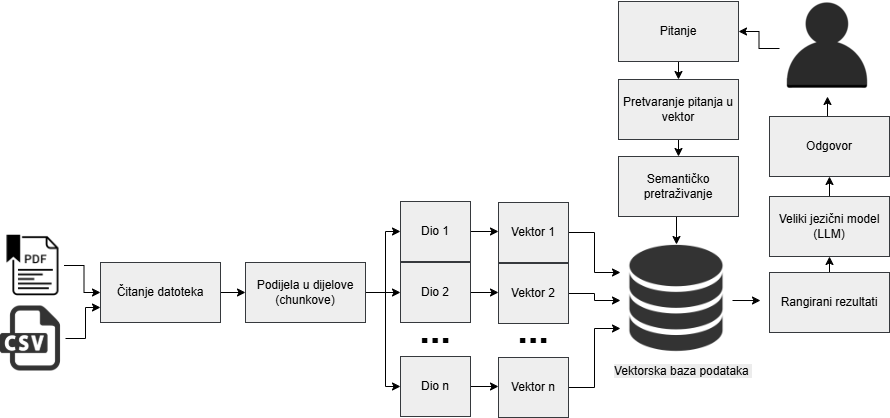

The diagram above was exported from draw.io. Its source (the exported page's mxGraphModel, read from the mxfile embedded in the PNG):
<mxGraphModel dx="1303" dy="1813" grid="1" gridSize="10" guides="1" tooltips="1" connect="1" arrows="1" fold="1" page="1" pageScale="1" pageWidth="850" pageHeight="1100" math="0" shadow="0">
  <root>
    <mxCell id="0" />
    <mxCell id="1" parent="0" />
    <mxCell id="Tb-QyksEo3rW9eJfQlah-49" style="edgeStyle=orthogonalEdgeStyle;rounded=0;orthogonalLoop=1;jettySize=auto;html=1;exitX=1;exitY=0.5;exitDx=0;exitDy=0;entryX=0;entryY=0.5;entryDx=0;entryDy=0;" edge="1" parent="1" source="Tb-QyksEo3rW9eJfQlah-4" target="Tb-QyksEo3rW9eJfQlah-5">
      <mxGeometry relative="1" as="geometry" />
    </mxCell>
    <mxCell id="Tb-QyksEo3rW9eJfQlah-4" value="Čitanje datoteka" style="rounded=0;whiteSpace=wrap;html=1;fillColor=#eeeeee;strokeColor=#36393d;" vertex="1" parent="1">
      <mxGeometry x="280" y="236" width="120" height="60" as="geometry" />
    </mxCell>
    <mxCell id="Tb-QyksEo3rW9eJfQlah-50" style="edgeStyle=orthogonalEdgeStyle;rounded=0;orthogonalLoop=1;jettySize=auto;html=1;exitX=1;exitY=0.5;exitDx=0;exitDy=0;entryX=0;entryY=0.5;entryDx=0;entryDy=0;" edge="1" parent="1" source="Tb-QyksEo3rW9eJfQlah-5" target="Tb-QyksEo3rW9eJfQlah-6">
      <mxGeometry relative="1" as="geometry">
        <Array as="points">
          <mxPoint x="565" y="266" />
          <mxPoint x="565" y="205" />
        </Array>
      </mxGeometry>
    </mxCell>
    <mxCell id="Tb-QyksEo3rW9eJfQlah-51" style="edgeStyle=orthogonalEdgeStyle;rounded=0;orthogonalLoop=1;jettySize=auto;html=1;exitX=1;exitY=0.5;exitDx=0;exitDy=0;entryX=0;entryY=0.5;entryDx=0;entryDy=0;" edge="1" parent="1" source="Tb-QyksEo3rW9eJfQlah-5" target="Tb-QyksEo3rW9eJfQlah-8">
      <mxGeometry relative="1" as="geometry" />
    </mxCell>
    <mxCell id="Tb-QyksEo3rW9eJfQlah-52" style="edgeStyle=orthogonalEdgeStyle;rounded=0;orthogonalLoop=1;jettySize=auto;html=1;exitX=1;exitY=0.5;exitDx=0;exitDy=0;entryX=0;entryY=0.5;entryDx=0;entryDy=0;" edge="1" parent="1" source="Tb-QyksEo3rW9eJfQlah-5" target="Tb-QyksEo3rW9eJfQlah-10">
      <mxGeometry relative="1" as="geometry">
        <Array as="points">
          <mxPoint x="565" y="266" />
          <mxPoint x="565" y="360" />
        </Array>
      </mxGeometry>
    </mxCell>
    <mxCell id="Tb-QyksEo3rW9eJfQlah-5" value="Podijela u dijelove (chunkove)" style="rounded=0;whiteSpace=wrap;html=1;fillColor=#eeeeee;strokeColor=#36393d;" vertex="1" parent="1">
      <mxGeometry x="425" y="236" width="120" height="60" as="geometry" />
    </mxCell>
    <mxCell id="Tb-QyksEo3rW9eJfQlah-53" style="edgeStyle=orthogonalEdgeStyle;rounded=0;orthogonalLoop=1;jettySize=auto;html=1;exitX=1;exitY=0.5;exitDx=0;exitDy=0;entryX=0;entryY=0.5;entryDx=0;entryDy=0;" edge="1" parent="1" source="Tb-QyksEo3rW9eJfQlah-6" target="Tb-QyksEo3rW9eJfQlah-14">
      <mxGeometry relative="1" as="geometry" />
    </mxCell>
    <mxCell id="Tb-QyksEo3rW9eJfQlah-6" value="Dio 1" style="rounded=0;whiteSpace=wrap;html=1;fillColor=#eeeeee;strokeColor=#36393d;" vertex="1" parent="1">
      <mxGeometry x="580" y="175" width="70" height="60" as="geometry" />
    </mxCell>
    <mxCell id="Tb-QyksEo3rW9eJfQlah-55" style="edgeStyle=orthogonalEdgeStyle;rounded=0;orthogonalLoop=1;jettySize=auto;html=1;exitX=1;exitY=0.5;exitDx=0;exitDy=0;entryX=0;entryY=0.5;entryDx=0;entryDy=0;" edge="1" parent="1" source="Tb-QyksEo3rW9eJfQlah-8" target="Tb-QyksEo3rW9eJfQlah-15">
      <mxGeometry relative="1" as="geometry" />
    </mxCell>
    <mxCell id="Tb-QyksEo3rW9eJfQlah-8" value="Dio 2" style="rounded=0;whiteSpace=wrap;html=1;fillColor=#eeeeee;strokeColor=#36393d;" vertex="1" parent="1">
      <mxGeometry x="580" y="236" width="70" height="60" as="geometry" />
    </mxCell>
    <mxCell id="Tb-QyksEo3rW9eJfQlah-56" style="edgeStyle=orthogonalEdgeStyle;rounded=0;orthogonalLoop=1;jettySize=auto;html=1;exitX=1;exitY=0.5;exitDx=0;exitDy=0;entryX=0;entryY=0.5;entryDx=0;entryDy=0;" edge="1" parent="1" source="Tb-QyksEo3rW9eJfQlah-10" target="Tb-QyksEo3rW9eJfQlah-16">
      <mxGeometry relative="1" as="geometry" />
    </mxCell>
    <mxCell id="Tb-QyksEo3rW9eJfQlah-10" value="Dio n" style="rounded=0;whiteSpace=wrap;html=1;fillColor=#eeeeee;strokeColor=#36393d;" vertex="1" parent="1">
      <mxGeometry x="580" y="330" width="70" height="60" as="geometry" />
    </mxCell>
    <mxCell id="Tb-QyksEo3rW9eJfQlah-13" value="&lt;b&gt;&lt;font style=&quot;font-size: 38px;&quot;&gt;...&lt;/font&gt;&lt;/b&gt;" style="text;html=1;align=center;verticalAlign=middle;whiteSpace=wrap;rounded=0;" vertex="1" parent="1">
      <mxGeometry x="585" y="289" width="60" height="30" as="geometry" />
    </mxCell>
    <mxCell id="Tb-QyksEo3rW9eJfQlah-70" style="edgeStyle=orthogonalEdgeStyle;rounded=0;orthogonalLoop=1;jettySize=auto;html=1;exitX=1;exitY=0.5;exitDx=0;exitDy=0;entryX=0;entryY=0.25;entryDx=0;entryDy=0;" edge="1" parent="1" source="Tb-QyksEo3rW9eJfQlah-14" target="Tb-QyksEo3rW9eJfQlah-28">
      <mxGeometry relative="1" as="geometry" />
    </mxCell>
    <mxCell id="Tb-QyksEo3rW9eJfQlah-14" value="Vektor 1" style="rounded=0;whiteSpace=wrap;html=1;fillColor=#eeeeee;strokeColor=#36393d;" vertex="1" parent="1">
      <mxGeometry x="678" y="176" width="70" height="60" as="geometry" />
    </mxCell>
    <mxCell id="Tb-QyksEo3rW9eJfQlah-72" style="edgeStyle=orthogonalEdgeStyle;rounded=0;orthogonalLoop=1;jettySize=auto;html=1;exitX=1;exitY=0.5;exitDx=0;exitDy=0;entryX=0;entryY=0.5;entryDx=0;entryDy=0;" edge="1" parent="1" source="Tb-QyksEo3rW9eJfQlah-15" target="Tb-QyksEo3rW9eJfQlah-28">
      <mxGeometry relative="1" as="geometry" />
    </mxCell>
    <mxCell id="Tb-QyksEo3rW9eJfQlah-15" value="Vektor 2" style="rounded=0;whiteSpace=wrap;html=1;fillColor=#eeeeee;strokeColor=#36393d;" vertex="1" parent="1">
      <mxGeometry x="678" y="237" width="70" height="60" as="geometry" />
    </mxCell>
    <mxCell id="Tb-QyksEo3rW9eJfQlah-59" style="edgeStyle=orthogonalEdgeStyle;rounded=0;orthogonalLoop=1;jettySize=auto;html=1;exitX=1;exitY=0.5;exitDx=0;exitDy=0;entryX=0;entryY=0.75;entryDx=0;entryDy=0;" edge="1" parent="1" source="Tb-QyksEo3rW9eJfQlah-16" target="Tb-QyksEo3rW9eJfQlah-28">
      <mxGeometry relative="1" as="geometry" />
    </mxCell>
    <mxCell id="Tb-QyksEo3rW9eJfQlah-16" value="Vektor n" style="rounded=0;whiteSpace=wrap;html=1;fillColor=#eeeeee;strokeColor=#36393d;" vertex="1" parent="1">
      <mxGeometry x="678" y="331" width="70" height="60" as="geometry" />
    </mxCell>
    <mxCell id="Tb-QyksEo3rW9eJfQlah-17" value="&lt;b&gt;&lt;font style=&quot;font-size: 38px;&quot;&gt;...&lt;/font&gt;&lt;/b&gt;" style="text;html=1;align=center;verticalAlign=middle;whiteSpace=wrap;rounded=0;" vertex="1" parent="1">
      <mxGeometry x="683" y="289" width="60" height="30" as="geometry" />
    </mxCell>
    <mxCell id="Tb-QyksEo3rW9eJfQlah-61" style="edgeStyle=orthogonalEdgeStyle;rounded=0;orthogonalLoop=1;jettySize=auto;html=1;exitX=0.5;exitY=0;exitDx=0;exitDy=0;entryX=0.5;entryY=1;entryDx=0;entryDy=0;" edge="1" parent="1" source="Tb-QyksEo3rW9eJfQlah-18" target="Tb-QyksEo3rW9eJfQlah-21">
      <mxGeometry relative="1" as="geometry" />
    </mxCell>
    <mxCell id="Tb-QyksEo3rW9eJfQlah-18" value="Rangirani rezultati" style="rounded=0;whiteSpace=wrap;html=1;fillColor=#eeeeee;strokeColor=#36393d;" vertex="1" parent="1">
      <mxGeometry x="949" y="246" width="120" height="60" as="geometry" />
    </mxCell>
    <mxCell id="Tb-QyksEo3rW9eJfQlah-67" style="edgeStyle=orthogonalEdgeStyle;rounded=0;orthogonalLoop=1;jettySize=auto;html=1;exitX=0.5;exitY=1;exitDx=0;exitDy=0;entryX=0.5;entryY=0;entryDx=0;entryDy=0;" edge="1" parent="1" source="Tb-QyksEo3rW9eJfQlah-20" target="Tb-QyksEo3rW9eJfQlah-24">
      <mxGeometry relative="1" as="geometry" />
    </mxCell>
    <mxCell id="Tb-QyksEo3rW9eJfQlah-20" value="Pretvaranje pitanja u vektor" style="rounded=0;whiteSpace=wrap;html=1;fillColor=#eeeeee;strokeColor=#36393d;" vertex="1" parent="1">
      <mxGeometry x="798" y="53" width="120" height="60" as="geometry" />
    </mxCell>
    <mxCell id="Tb-QyksEo3rW9eJfQlah-63" style="edgeStyle=orthogonalEdgeStyle;rounded=0;orthogonalLoop=1;jettySize=auto;html=1;exitX=0.5;exitY=0;exitDx=0;exitDy=0;entryX=0.5;entryY=1;entryDx=0;entryDy=0;" edge="1" parent="1" source="Tb-QyksEo3rW9eJfQlah-21" target="Tb-QyksEo3rW9eJfQlah-22">
      <mxGeometry relative="1" as="geometry" />
    </mxCell>
    <mxCell id="Tb-QyksEo3rW9eJfQlah-21" value="Veliki jezični model (LLM)" style="rounded=0;whiteSpace=wrap;html=1;fillColor=#eeeeee;strokeColor=#36393d;" vertex="1" parent="1">
      <mxGeometry x="949" y="170" width="120" height="60" as="geometry" />
    </mxCell>
    <mxCell id="Tb-QyksEo3rW9eJfQlah-71" style="edgeStyle=orthogonalEdgeStyle;rounded=0;orthogonalLoop=1;jettySize=auto;html=1;exitX=0.5;exitY=0;exitDx=0;exitDy=0;entryX=0.5;entryY=1;entryDx=0;entryDy=0;" edge="1" parent="1" source="Tb-QyksEo3rW9eJfQlah-22" target="Tb-QyksEo3rW9eJfQlah-29">
      <mxGeometry relative="1" as="geometry" />
    </mxCell>
    <mxCell id="Tb-QyksEo3rW9eJfQlah-22" value="Odgovor" style="rounded=0;whiteSpace=wrap;html=1;fillColor=#eeeeee;strokeColor=#36393d;" vertex="1" parent="1">
      <mxGeometry x="949" y="90" width="120" height="60" as="geometry" />
    </mxCell>
    <mxCell id="Tb-QyksEo3rW9eJfQlah-66" style="edgeStyle=orthogonalEdgeStyle;rounded=0;orthogonalLoop=1;jettySize=auto;html=1;exitX=0.5;exitY=1;exitDx=0;exitDy=0;entryX=0.5;entryY=0;entryDx=0;entryDy=0;" edge="1" parent="1" source="Tb-QyksEo3rW9eJfQlah-23" target="Tb-QyksEo3rW9eJfQlah-20">
      <mxGeometry relative="1" as="geometry" />
    </mxCell>
    <mxCell id="Tb-QyksEo3rW9eJfQlah-23" value="Pitanje" style="rounded=0;whiteSpace=wrap;html=1;fillColor=#eeeeee;strokeColor=#36393d;" vertex="1" parent="1">
      <mxGeometry x="798" y="-25" width="120" height="60" as="geometry" />
    </mxCell>
    <mxCell id="Tb-QyksEo3rW9eJfQlah-68" style="edgeStyle=orthogonalEdgeStyle;rounded=0;orthogonalLoop=1;jettySize=auto;html=1;exitX=0.5;exitY=1;exitDx=0;exitDy=0;entryX=0.5;entryY=0;entryDx=0;entryDy=0;" edge="1" parent="1" source="Tb-QyksEo3rW9eJfQlah-24" target="Tb-QyksEo3rW9eJfQlah-28">
      <mxGeometry relative="1" as="geometry" />
    </mxCell>
    <mxCell id="Tb-QyksEo3rW9eJfQlah-24" value="Semantičko pretraživanje" style="rounded=0;whiteSpace=wrap;html=1;fillColor=#eeeeee;strokeColor=#36393d;" vertex="1" parent="1">
      <mxGeometry x="798" y="130" width="120" height="60" as="geometry" />
    </mxCell>
    <mxCell id="Tb-QyksEo3rW9eJfQlah-47" style="edgeStyle=orthogonalEdgeStyle;rounded=0;orthogonalLoop=1;jettySize=auto;html=1;exitX=1;exitY=0.5;exitDx=0;exitDy=0;entryX=0;entryY=0.5;entryDx=0;entryDy=0;" edge="1" parent="1" source="Tb-QyksEo3rW9eJfQlah-26" target="Tb-QyksEo3rW9eJfQlah-4">
      <mxGeometry relative="1" as="geometry" />
    </mxCell>
    <mxCell id="Tb-QyksEo3rW9eJfQlah-26" value="" style="shape=image;verticalLabelPosition=bottom;labelBackgroundColor=default;verticalAlign=top;aspect=fixed;imageAspect=0;image=https://images.icon-icons.com/1196/PNG/512/1490890032-24_82551.png;" vertex="1" parent="1">
      <mxGeometry x="181.5" y="208" width="62" height="62" as="geometry" />
    </mxCell>
    <mxCell id="Tb-QyksEo3rW9eJfQlah-48" style="edgeStyle=orthogonalEdgeStyle;rounded=0;orthogonalLoop=1;jettySize=auto;html=1;exitX=1;exitY=0.5;exitDx=0;exitDy=0;entryX=0;entryY=0.75;entryDx=0;entryDy=0;" edge="1" parent="1" source="Tb-QyksEo3rW9eJfQlah-27" target="Tb-QyksEo3rW9eJfQlah-4">
      <mxGeometry relative="1" as="geometry" />
    </mxCell>
    <mxCell id="Tb-QyksEo3rW9eJfQlah-27" value="" style="shape=image;verticalLabelPosition=bottom;labelBackgroundColor=default;verticalAlign=top;aspect=fixed;imageAspect=0;image=https://images.icon-icons.com/37/PNG/512/csv_4195.png;" vertex="1" parent="1">
      <mxGeometry x="180" y="279.5" width="65" height="65" as="geometry" />
    </mxCell>
    <mxCell id="Tb-QyksEo3rW9eJfQlah-73" style="edgeStyle=orthogonalEdgeStyle;rounded=0;orthogonalLoop=1;jettySize=auto;html=1;exitX=1;exitY=0.5;exitDx=0;exitDy=0;" edge="1" parent="1" source="Tb-QyksEo3rW9eJfQlah-28">
      <mxGeometry relative="1" as="geometry">
        <mxPoint x="940" y="274.02127659574467" as="targetPoint" />
      </mxGeometry>
    </mxCell>
    <mxCell id="Tb-QyksEo3rW9eJfQlah-28" value="" style="shape=image;verticalLabelPosition=bottom;labelBackgroundColor=default;verticalAlign=top;aspect=fixed;imageAspect=0;image=https://images.icon-icons.com/37/PNG/512/database_theapplication_3365.png;" vertex="1" parent="1">
      <mxGeometry x="800" y="218" width="112" height="112" as="geometry" />
    </mxCell>
    <mxCell id="Tb-QyksEo3rW9eJfQlah-65" style="edgeStyle=orthogonalEdgeStyle;rounded=0;orthogonalLoop=1;jettySize=auto;html=1;exitX=0;exitY=0.5;exitDx=0;exitDy=0;entryX=1;entryY=0.5;entryDx=0;entryDy=0;" edge="1" parent="1" source="Tb-QyksEo3rW9eJfQlah-29" target="Tb-QyksEo3rW9eJfQlah-23">
      <mxGeometry relative="1" as="geometry" />
    </mxCell>
    <mxCell id="Tb-QyksEo3rW9eJfQlah-29" value="" style="shape=image;verticalLabelPosition=bottom;labelBackgroundColor=default;verticalAlign=top;aspect=fixed;imageAspect=0;image=https://images.icon-icons.com/1248/PNG/96/user_84308.png;" vertex="1" parent="1">
      <mxGeometry x="959" y="-26" width="96" height="96" as="geometry" />
    </mxCell>
    <mxCell id="Tb-QyksEo3rW9eJfQlah-31" value="&lt;span style=&quot;color: rgb(0, 0, 0); font-family: Helvetica; font-size: 12px; font-style: normal; font-variant-ligatures: normal; font-variant-caps: normal; font-weight: 400; letter-spacing: normal; orphans: 2; text-align: center; text-indent: 0px; text-transform: none; widows: 2; word-spacing: 0px; -webkit-text-stroke-width: 0px; white-space: normal; background-color: rgb(236, 236, 236); text-decoration-thickness: initial; text-decoration-style: initial; text-decoration-color: initial; float: none; display: inline !important;&quot;&gt;Vektorska baza podataka&amp;nbsp;&lt;/span&gt;" style="text;whiteSpace=wrap;html=1;" vertex="1" parent="1">
      <mxGeometry x="792" y="331" width="149" height="40" as="geometry" />
    </mxCell>
  </root>
</mxGraphModel>